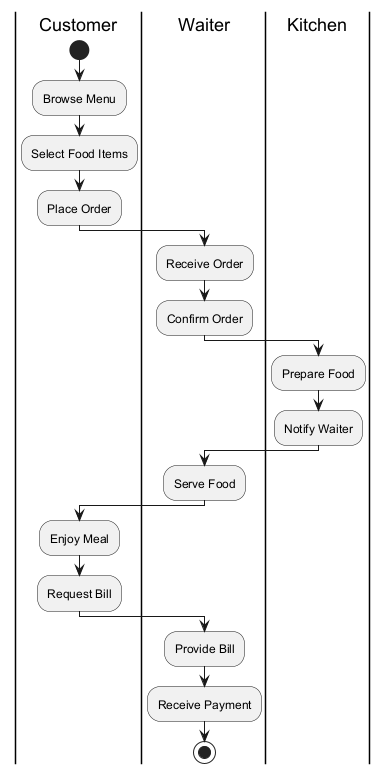

The diagram above was rendered by PlantUML. Its source (embedded in the PNG):
@startuml
|Customer|
start
:Browse Menu;
:Select Food Items;
:Place Order;
|Waiter|
:Receive Order;
:Confirm Order;
|Kitchen|
:Prepare Food;
:Notify Waiter;
|Waiter|
:Serve Food;
|Customer|
:Enjoy Meal;
:Request Bill;
|Waiter|
:Provide Bill;
:Receive Payment;
stop
@enduml